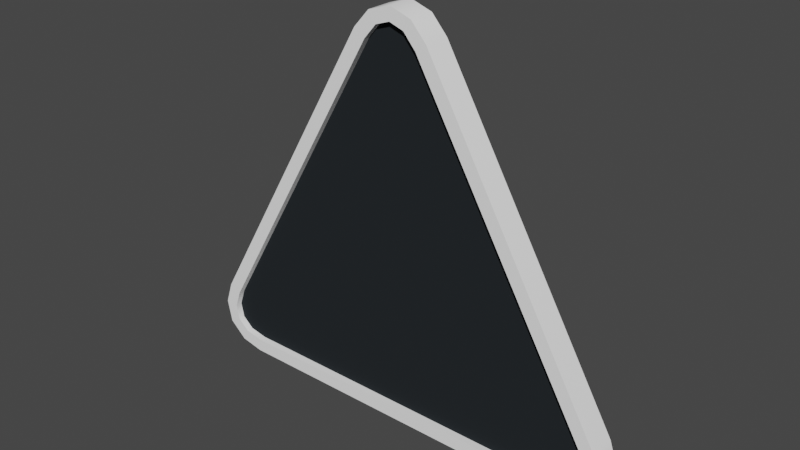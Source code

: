# Source: arrow-flat.blend  (saved by Blender 2.90.8; exported with 4.5.12 LTS)
import bpy
from mathutils import Matrix  # noqa: F401  (used for matrix-valued properties, if any)

bpy.ops.wm.read_factory_settings(use_empty=True)
scene = bpy.context.scene
scene.name = 'Scene'

# ---- collections
col_collection = bpy.data.collections.new('Collection'); scene.collection.children.link(col_collection)

# ---- materials (node trees are filled in below, after node groups)
mat_material = bpy.data.materials.new('Material')
mat_material.alpha_threshold = 0.0
mat_material.use_transparent_shadow = False
mat_material.diffuse_color = (1.0, 1.0, 1.0, 1.0)
mat_material.line_color = (0.0, 0.0, 0.0, 1.0)
mat_material_001 = bpy.data.materials.new('Material.001')
mat_material_001.alpha_threshold = 0.0
mat_material_001.use_transparent_shadow = False
mat_material_001.diffuse_color = (0.02029, 0.02416, 0.02732, 1.0)
mat_material_001.line_color = (0.0, 0.0, 0.0, 1.0)

# ---- material node trees

# ---- world
world_world = bpy.data.worlds.new('World'); scene.world = world_world
world_world.use_nodes = True; world_world.node_tree.nodes.clear()
_N = world_world.node_tree.nodes; _L = world_world.node_tree.links
n0 = _N.new('ShaderNodeOutputWorld'); n0.name = 'World Output'; n0.location = (300, 300)
n1 = _N.new('ShaderNodeBackground'); n1.name = 'Background'; n1.location = (10, 300)
n1.inputs[0].default_value = (0.05088, 0.05088, 0.05088, 1.0)
_L.new(n1.outputs[0], n0.inputs[0])
n0.is_active_output = True
world_world.color = (0.05088, 0.05088, 0.05088)
world_world.use_sun_shadow = False
world_world.sun_shadow_jitter_overblur = 0.0

# ---- meshes
me_cube = bpy.data.meshes.new('Cube')
me_cube.from_pydata([(0.06674, -0.03337, 0.9187), (0.03612, -0.03337, 0.9542), (4.973e-09, -0.03337, 0.9666), (-0.03612, -0.03337, 0.9542), (-0.5113, -0.03337, 0.1488), (-0.4445, -0.03337, 0.03322), (-0.5266, -0.03337, 0.1046), (-0.5193, -0.03337, 0.06708), (-0.4905, -0.03337, 0.04202), (0.4445, -0.03337, 0.03322), (0.5113, -0.03337, 0.1488), (0.4905, -0.03337, 0.04202), (0.5193, -0.03337, 0.06708), (0.5266, -0.03337, 0.1046), (-4.973e-09, 0.03337, 0.9666), (-0.5266, 0.03337, 0.1046), (-0.06674, -0.03337, 0.9187), (0.06674, 0.03337, 0.9187), (0.03612, 0.03337, 0.9542), (-0.03612, 0.03337, 0.9542), (-0.4445, 0.03337, 0.03322), (-0.5193, 0.03337, 0.06708), (0.4445, 0.03337, 0.03322), (0.5113, 0.03337, 0.1488), (0.4905, 0.03337, 0.04202), (0.5266, 0.03337, 0.1046), (-0.06674, 0.03337, 0.9187), (0.5482, 0.03337, 0.05039), (0.5482, -0.03337, 0.05039), (4.303e-09, -0.03337, 1.0), (-7.651e-09, 0.03337, 1.0), (-0.5599, 0.03337, 0.107), (-0.5599, -0.03337, 0.107), (-0.4477, -0.03337, 5.867e-09), (0.4477, -0.03337, 5.867e-09), (0.5416, -0.03337, 0.1627), (0.09394, -0.03337, 0.9381), (0.5051, -0.03337, 0.012), (0.5599, -0.03337, 0.107), (-0.09394, -0.03337, 0.9381), (-0.05482, -0.03337, 0.9818), (-0.5416, -0.03337, 0.1627), (0.05482, -0.03337, 0.9818), (-0.5482, -0.03337, 0.05039), (-0.5051, -0.03337, 0.012), (-0.4477, 0.03337, 5.867e-09), (0.4477, 0.03337, 5.867e-09), (0.5416, 0.03337, 0.1627), (0.09394, 0.03337, 0.9381), (0.5051, 0.03337, 0.012), (0.5599, 0.03337, 0.107), (-0.09394, 0.03337, 0.9381), (-0.05482, 0.03337, 0.9818), (-0.5416, 0.03337, 0.1627), (0.05482, 0.03337, 0.9818), (-0.5051, 0.03337, 0.012), (-0.5482, 0.03337, 0.05039), (0.5193, 0.03337, 0.06708), (-0.5113, 0.03337, 0.1488), (-0.4905, 0.03337, 0.04202), (0.0, -0.01669, 0.3669), (0.5266, -0.01669, 0.1046), (-0.4445, -0.01669, 0.03322), (0.4445, -0.01669, 0.03322), (0.5113, -0.01669, 0.1488), (0.06674, -0.01669, 0.9187), (0.4905, -0.01669, 0.04202), (0.5193, -0.01669, 0.06708), (-0.06674, -0.01669, 0.9187), (-0.03612, -0.01669, 0.9542), (-0.5113, -0.01669, 0.1488), (4.973e-09, -0.01669, 0.9666), (0.03612, -0.01669, 0.9542), (-0.5266, -0.01669, 0.1046), (-0.5193, -0.01669, 0.06708), (-0.4905, -0.01669, 0.04202), (-1.459e-09, 0.01669, 0.3669), (-0.5266, 0.01669, 0.1046), (0.4445, 0.01669, 0.03322), (-0.4445, 0.01669, 0.03322), (-0.5113, 0.01669, 0.1488), (-0.06674, 0.01669, 0.9187), (-0.4905, 0.01669, 0.04202), (-0.5193, 0.01669, 0.06708), (0.06674, 0.01669, 0.9187), (0.03612, 0.01669, 0.9542), (0.5113, 0.01669, 0.1488), (-6.431e-09, 0.01669, 0.9666), (-0.03612, 0.01669, 0.9542), (0.5266, 0.01669, 0.1046), (0.5193, 0.01669, 0.06708), (0.4905, 0.01669, 0.04202)], [], [(12, 11, 37, 28), (11, 9, 34, 37), (5, 9, 22, 20), (16, 4, 58, 26), (0, 10, 35, 36), (5, 8, 44, 33), (9, 5, 33, 34), (15, 21, 56, 31), (8, 7, 43, 44), (58, 15, 31, 53), (7, 6, 32, 43), (18, 14, 30, 54), (59, 20, 45, 55), (6, 4, 41, 32), (14, 19, 52, 30), (21, 59, 55, 56), (1, 0, 36, 42), (8, 5, 20, 59), (3, 16, 26, 19), (7, 8, 59, 21), (13, 10, 23, 25), (6, 7, 21, 15), (12, 13, 25, 57), (4, 6, 15, 58), (11, 12, 57, 24), (0, 1, 18, 17), (9, 11, 24, 22), (1, 2, 14, 18), (10, 0, 17, 23), (2, 3, 19, 14), (36, 35, 47, 48), (34, 33, 45, 46), (34, 46, 49, 37), (37, 49, 27, 28), (28, 27, 50, 38), (38, 50, 47, 35), (51, 39, 40, 52), (52, 40, 29, 30), (30, 29, 42, 54), (54, 42, 36, 48), (41, 53, 31, 32), (32, 31, 56, 43), (43, 56, 55, 44), (44, 55, 45, 33), (41, 39, 51, 53), (20, 22, 46, 45), (13, 12, 28, 38), (23, 17, 48, 47), (10, 13, 38, 35), (22, 24, 49, 46), (16, 3, 40, 39), (25, 23, 47, 50), (4, 16, 39, 41), (19, 26, 51, 52), (3, 2, 29, 40), (26, 58, 53, 51), (24, 57, 27, 49), (2, 1, 42, 29), (17, 18, 54, 48), (57, 25, 50, 27), (67, 61, 60), (75, 62, 60), (64, 65, 60), (72, 71, 60), (74, 75, 60), (62, 63, 60), (71, 69, 60), (68, 70, 60), (66, 67, 60), (73, 74, 60), (61, 64, 60), (69, 68, 60), (63, 66, 60), (65, 72, 60), (70, 73, 60), (83, 77, 76), (91, 78, 76), (80, 81, 76), (88, 87, 76), (90, 91, 76), (78, 79, 76), (87, 85, 76), (84, 86, 76), (82, 83, 76), (89, 90, 76), (77, 80, 76), (85, 84, 76), (79, 82, 76), (81, 88, 76), (86, 89, 76)])
me_cube.polygons.foreach_set('use_smooth', [True] * 90)
me_cube.polygons.foreach_set('material_index', [0, 0, 0, 0, 0, 0, 0, 0, 0, 0, 0, 0, 0, 0, 0, 0, 0, 0, 0, 0, 0, 0, 0, 0, 0, 0, 0, 0, 0, 0, 0, 0, 0, 0, 0, 0, 0, 0, 0, 0, 0, 0, 0, 0, 0, 0, 0, 0, 0, 0, 0, 0, 0, 0, 0, 0, 0, 0, 0, 0, 1, 1, 1, 1, 1, 1, 1, 1, 1, 1, 1, 1, 1, 1, 1, 1, 1, 1, 1, 1, 1, 1, 1, 1, 1, 1, 1, 1, 1, 1])
_uv = me_cube.uv_layers.new(name='UVMap')
_uv.uv.foreach_set('vector', [0.0, 0.0, 0.0, 0.0, 0.0, 0.0, 0.0, 0.0, 0.0, 0.0, 0.0, 0.0, 0.0, 0.0, 0.0, 0.0, 0.0, 0.0, 0.0, 0.0, 0.0, 0.0, 0.0, 0.0, 0.0, 0.0, 0.0, 0.0, 0.0, 0.0, 0.0, 0.0, 0.0, 0.0, 0.0, 0.0, 0.0, 0.0, 0.0, 0.0, 0.0, 0.0, 0.0, 0.0, 0.0, 0.0, 0.0, 0.0, 0.0, 0.0, 0.0, 0.0, 0.0, 0.0, 0.0, 0.0, 0.0, 0.0, 0.0, 0.0, 0.0, 0.0, 0.0, 0.0, 0.0, 0.0, 0.0, 0.0, 0.0, 0.0, 0.0, 0.0, 0.0, 0.0, 0.0, 0.0, 0.0, 0.0, 0.0, 0.0, 0.0, 0.0, 0.0, 0.0, 0.0, 0.0, 0.0, 0.0, 0.0, 0.0, 0.0, 0.0, 0.0, 0.0, 0.0, 0.0, 0.0, 0.0, 0.0, 0.0, 0.0, 0.0, 0.0, 0.0, 0.0, 0.0, 0.0, 0.0, 0.0, 0.0, 0.0, 0.0, 0.0, 0.0, 0.0, 0.0, 0.0, 0.0, 0.0, 0.0, 0.0, 0.0, 0.0, 0.0, 0.0, 0.0, 0.0, 0.0, 0.0, 0.0, 0.0, 0.0, 0.0, 0.0, 0.0, 0.0, 0.0, 0.0, 0.0, 0.0, 0.0, 0.0, 0.0, 0.0, 0.0, 0.0, 0.0, 0.0, 0.0, 0.0, 0.0, 0.0, 0.0, 0.0, 0.0, 0.0, 0.0, 0.0, 0.0, 0.0, 0.0, 0.0, 0.0, 0.0, 0.0, 0.0, 0.0, 0.0, 0.0, 0.0, 0.0, 0.0, 0.0, 0.0, 0.0, 0.0, 0.0, 0.0, 0.0, 0.0, 0.0, 0.0, 0.0, 0.0, 0.0, 0.0, 0.0, 0.0, 0.0, 0.0, 0.0, 0.0, 0.0, 0.0, 0.0, 0.0, 0.0, 0.0, 0.0, 0.0, 0.0, 0.0, 0.0, 0.0, 0.0, 0.0, 0.0, 0.0, 0.0, 0.0, 0.0, 0.0, 0.0, 0.0, 0.0, 0.0, 0.0, 0.0, 0.0, 0.0, 0.0, 0.0, 0.0, 0.0, 0.0, 0.0, 0.0, 0.0, 0.0, 0.0, 0.0, 0.0, 0.0, 0.0, 0.0, 0.0, 0.0, 0.0, 0.0, 0.0, 0.0, 0.0, 0.0, 0.0, 0.0, 0.0, 0.0, 0.0, 0.0, 0.0, 0.0, 0.0, 0.0, 0.0, 0.0, 0.0, 0.0, 0.0, 0.0, 0.0, 0.0, 0.0, 0.0, 0.0, 0.0, 0.0, 0.0, 0.0, 0.0, 0.0, 0.0, 0.0, 0.0, 0.0, 0.0, 0.0, 0.0, 0.0, 0.0, 0.0, 0.0, 0.0, 0.0, 0.0, 0.0, 0.0, 0.0, 0.0, 0.0, 0.0, 0.0, 0.0, 0.0, 0.0, 0.0, 0.0, 0.0, 0.0, 0.0, 0.0, 0.0, 0.0, 0.0, 0.0, 0.0, 0.0, 0.0, 0.0, 0.0, 0.0, 0.0, 0.0, 0.0, 0.0, 0.0, 0.0, 0.0, 0.0, 0.0, 0.0, 0.0, 0.0, 0.0, 0.0, 0.0, 0.0, 0.0, 0.0, 0.0, 0.0, 0.0, 0.0, 0.0, 0.0, 0.0, 0.0, 0.0, 0.0, 0.0, 0.0, 0.0, 0.0, 0.0, 0.0, 0.0, 0.0, 0.0, 0.0, 0.0, 0.0, 0.0, 0.0, 0.0, 0.0, 0.0, 0.0, 0.0, 0.0, 0.0, 0.0, 0.0, 0.0, 0.0, 0.0, 0.0, 0.0, 0.0, 0.0, 0.0, 0.0, 0.0, 0.0, 0.0, 0.0, 0.0, 0.0, 0.0, 0.0, 0.0, 0.0, 0.0, 0.0, 0.0, 0.0, 0.0, 0.0, 0.0, 0.0, 0.0, 0.0, 0.0, 0.0, 0.0, 0.0, 0.0, 0.0, 0.0, 0.0, 0.0, 0.0, 0.0, 0.0, 0.0, 0.0, 0.0, 0.0, 0.0, 0.0, 0.0, 0.0, 0.0, 0.0, 0.0, 0.0, 0.0, 0.0, 0.0, 0.0, 0.0, 0.0, 0.0, 0.0, 0.0, 0.0, 0.0, 0.0, 0.0, 0.0, 0.0, 0.0, 0.0, 0.0, 0.0, 0.0, 0.0, 0.0, 0.0, 0.0, 0.0, 0.0, 0.0, 0.0, 0.0, 0.0, 0.0, 0.0, 0.0, 0.0, 0.0, 0.0, 0.0, 0.0, 0.0, 0.0, 0.0, 0.0, 0.0, 0.0, 0.0, 0.0, 0.0, 0.0, 0.0, 0.0, 0.0, 0.0, 0.0, 0.0, 0.0, 0.0, 0.0, 0.0, 0.0, 0.0, 0.0, 0.0, 0.0, 0.0, 0.0, 0.0, 0.0, 0.0, 0.0, 0.0, 0.0, 0.0, 0.0, 0.0, 0.0, 0.0, 0.0, 0.0, 0.0, 0.0, 0.0, 0.0, 0.0, 0.0, 0.0, 0.0, 0.0, 0.0, 0.0, 0.0, 0.0, 0.0, 0.0, 0.0, 0.0, 0.0, 0.0, 0.0, 0.0, 0.0, 0.0, 0.0, 0.0, 0.0, 0.0, 0.0, 0.0, 0.0, 0.0, 0.0, 0.0, 0.0, 0.0, 0.0, 0.0, 0.0, 0.0, 0.0, 0.0, 0.0, 0.0, 0.0, 0.0, 0.0, 0.0, 0.0, 0.0, 0.0, 0.0, 0.0, 0.0, 0.0, 0.0, 0.0, 0.0, 0.0, 0.0, 0.0, 0.0, 0.0, 0.0, 0.0, 0.0, 0.0, 0.0, 0.0, 0.0, 0.0, 0.0, 0.0, 0.0, 0.0, 0.0, 0.0, 0.0, 0.0, 0.0, 0.0, 0.0, 0.0, 0.0, 0.0, 0.0, 0.0, 0.0, 0.0, 0.0, 0.0, 0.0, 0.0, 0.0, 0.0, 0.0, 0.0, 0.0, 0.0, 0.0, 0.0, 0.0, 0.0, 0.0, 0.0, 0.0, 0.0, 0.0, 0.0, 0.0, 0.0, 0.0, 0.0, 0.0, 0.0, 0.0, 0.0, 0.0, 0.0, 0.0, 0.0, 0.0, 0.0, 0.0, 0.0, 0.0, 0.0, 0.0, 0.0, 0.0, 0.0, 0.0, 0.0, 0.0, 0.0, 0.0, 0.0, 0.0, 0.0, 0.0, 0.0, 0.0, 0.0, 0.0, 0.0, 0.0, 0.0, 0.0, 0.0, 0.0, 0.0, 0.0, 0.0, 0.0, 0.0, 0.0, 0.0, 0.0, 0.0, 0.0, 0.0, 0.0, 0.0, 0.0, 0.0, 0.0, 0.0, 0.0, 0.0])
me_cube.materials.append(mat_material)
me_cube.materials.append(mat_material_001)
me_cube.use_remesh_preserve_volume = False
me_cube.use_remesh_preserve_attributes = False
me_cube.use_mirror_vertex_groups = False
me_cube.update()

# ---- objects
ob_cube = bpy.data.objects.new('Cube', me_cube)

# ---- transforms, parenting, visibility, modifiers, constraints
ob_cube.location = (0.0, 0.0, 0.0)
ob_cube.lock_rotations_4d = False
ob_cube.empty_display_type = 'ARROWS'
ob_cube.lineart.crease_threshold = 0.0
_m = ob_cube.modifiers.new('EdgeSplit', 'EDGE_SPLIT')
_m.split_angle = 1.047

# ---- collection membership
col_collection.objects.link(ob_cube)

# ---- scene / render settings (as saved in the file)
scene.frame_start = 1; scene.frame_end = 250; scene.frame_set(1)
scene.render.engine = 'BLENDER_EEVEE_NEXT'
scene.cycles.use_denoising = False
scene.cycles.samples = 128
scene.cycles.sampling_pattern = 'TABULATED_SOBOL'
scene.cycles.use_adaptive_sampling = False
scene.cycles.use_light_tree = False
scene.view_settings.view_transform = 'Filmic'
bpy.context.view_layer.update()

# ---- added for rendering (the .blend has no active camera and no usable light): camera, sun
cam_auto = bpy.data.cameras.new('AutoCamera')
cam_auto.lens = 50.0
cam_auto.sensor_width = 36.0
cam_auto.clip_end = 1000.0
ob_auto_camera = bpy.data.objects.new('AutoCamera', cam_auto)
scene.collection.objects.link(ob_auto_camera)
ob_auto_camera.location = (1.39045, -1.66854, 1.61235)
ob_auto_camera.rotation_euler = (1.09748, -7.21219e-08, 0.694738)
scene.camera = ob_auto_camera
light_auto_sun = bpy.data.lights.new('AutoSun', 'SUN')
light_auto_sun.energy = 3.0
light_auto_sun.angle = 0.0523599
ob_auto_sun = bpy.data.objects.new('AutoSun', light_auto_sun)
scene.collection.objects.link(ob_auto_sun)
ob_auto_sun.rotation_euler = (0.872665, 0.174533, 0.523599)
bpy.context.view_layer.update()
